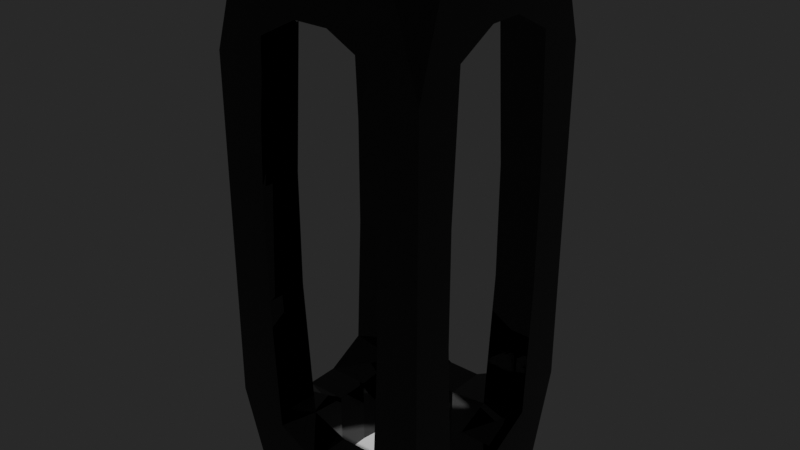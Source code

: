 # Source: a_bokkusu.blend  (saved by Blender 2.93.20; exported with 4.5.12 LTS)
import bpy
from mathutils import Matrix  # noqa: F401  (used for matrix-valued properties, if any)

bpy.ops.wm.read_factory_settings(use_empty=True)
scene = bpy.context.scene
scene.name = 'Scene'

# ---- collections
col_collection = bpy.data.collections.new('Collection'); scene.collection.children.link(col_collection)

# ---- materials (node trees are filled in below, after node groups)
mat_material_001 = bpy.data.materials.new('Material.001')
mat_material_001.use_transparent_shadow = False

# ---- material node trees
mat_material_001.use_nodes = True; mat_material_001.node_tree.nodes.clear()
_N = mat_material_001.node_tree.nodes; _L = mat_material_001.node_tree.links
n0 = _N.new('ShaderNodeBsdfPrincipled'); n0.name = 'Principled BSDF'; n0.location = (10, 300)
n0.distribution = 'GGX'
n0.subsurface_method = 'BURLEY'
n0.inputs[0].default_value = (0.0, 0.0, 0.0, 1.0)
n0.inputs[2].default_value = 0.0
n0.inputs[3].default_value = 1.45
n0.inputs[27].default_value = (0.0, 0.0, 0.0, 1.0)
n0.inputs[28].default_value = 1.0
n1 = _N.new('ShaderNodeOutputMaterial'); n1.name = 'Material Output'; n1.location = (300, 300)
_L.new(n0.outputs[0], n1.inputs[0])
n1.is_active_output = True

# ---- world
world_world = bpy.data.worlds.new('World'); scene.world = world_world
world_world.use_nodes = True; world_world.node_tree.nodes.clear()
_N = world_world.node_tree.nodes; _L = world_world.node_tree.links
n0 = _N.new('ShaderNodeOutputWorld'); n0.name = 'World Output'; n0.location = (300, 300)
n1 = _N.new('ShaderNodeBackground'); n1.name = 'Background'; n1.location = (10, 300)
n1.inputs[0].default_value = (0.02038, 0.02038, 0.02038, 1.0)
_L.new(n1.outputs[0], n0.inputs[0])
n0.is_active_output = True
world_world.color = (0.05088, 0.05088, 0.05088)
world_world.use_sun_shadow = False
world_world.sun_shadow_jitter_overblur = 0.0

# ---- meshes
me_plane = bpy.data.meshes.new('Plane')
me_plane.from_pydata([(-1.0, -1.0, 0.0), (1.0, -1.0, 0.0), (-1.0, 1.0, 0.0), (1.0, 1.0, 0.0)], [], [(0, 1, 3, 2)])
_uv = me_plane.uv_layers.new(name='UVMap')
_uv.uv.foreach_set('vector', [0.0, 0.0, 1.0, 0.0, 1.0, 1.0, 0.0, 1.0])
me_plane.use_remesh_fix_poles = True
me_plane.use_remesh_preserve_attributes = False
me_plane.use_mirror_vertex_groups = False
me_plane.update()
me_cube_001 = bpy.data.meshes.new('Cube.001')
me_cube_001.from_pydata([(-1.0, -1.0, -1.0), (-1.0, -1.0, 1.0), (-1.0, 1.0, -1.0), (-1.0, 1.0, 1.0), (1.0, -1.0, -1.0), (1.0, -1.0, 1.0), (1.0, 1.0, -1.0), (1.0, 1.0, 1.0)], [(0, 1), (1, 3), (3, 2), (3, 7), (7, 6), (7, 5), (5, 4), (5, 1)], [(2, 6, 4, 0)])
_uv = me_cube_001.uv_layers.new(name='UVMap')
_uv.uv.foreach_set('vector', [0.125, 0.5, 0.375, 0.5, 0.375, 0.75, 0.125, 0.75])
me_cube_001.materials.append(mat_material_001)
me_cube_001.use_remesh_fix_poles = True
me_cube_001.use_remesh_preserve_attributes = False
me_cube_001.use_mirror_vertex_groups = False
me_cube_001.update()

# ---- objects
ob_plane = bpy.data.objects.new('Plane', me_plane)
ob_cube_001 = bpy.data.objects.new('Cube.001', me_cube_001)

# ---- transforms, parenting, visibility, modifiers, constraints
ob_plane.location = (0.0, 0.0, 0.0)
ob_plane.scale = (6.0, 6.0, 10.0)
ob_plane.lineart.crease_threshold = 0.0
ob_cube_001.location = (0.0, 0.0, 20.0)
ob_cube_001.scale = (6.0, 6.0, 20.0)
ob_cube_001.lineart.crease_threshold = 0.0
_m = ob_cube_001.modifiers.new('Skin', 'SKIN')

# ---- collection membership
col_collection.objects.link(ob_plane)
col_collection.objects.link(ob_cube_001)

# ---- scene / render settings (as saved in the file)
scene.frame_start = 1; scene.frame_end = 250; scene.frame_set(1)
scene.render.engine = 'BLENDER_EEVEE_NEXT'
scene.cycles.use_denoising = False
scene.cycles.samples = 128
scene.cycles.sampling_pattern = 'TABULATED_SOBOL'
scene.cycles.use_adaptive_sampling = False
scene.cycles.use_light_tree = False
scene.view_settings.view_transform = 'Filmic'
bpy.context.view_layer.update()

# ---- added for rendering (the .blend has no active camera and no usable light): camera, sun
cam_auto = bpy.data.cameras.new('AutoCamera')
cam_auto.lens = 50.0
cam_auto.sensor_width = 36.0
cam_auto.clip_end = 1000.0
ob_auto_camera = bpy.data.objects.new('AutoCamera', cam_auto)
scene.collection.objects.link(ob_auto_camera)
ob_auto_camera.location = (40.6153, -48.7383, 52.4922)
ob_auto_camera.rotation_euler = (1.09748, -7.21219e-08, 0.694738)
scene.camera = ob_auto_camera
light_auto_sun = bpy.data.lights.new('AutoSun', 'SUN')
light_auto_sun.energy = 3.0
light_auto_sun.angle = 0.0523599
ob_auto_sun = bpy.data.objects.new('AutoSun', light_auto_sun)
scene.collection.objects.link(ob_auto_sun)
ob_auto_sun.rotation_euler = (0.872665, 0.174533, 0.523599)
bpy.context.view_layer.update()
